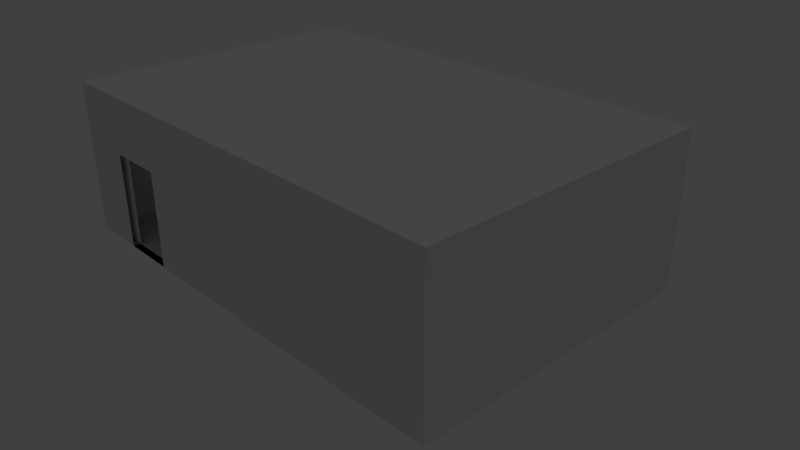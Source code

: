 # Source: Room.blend  (saved by Blender 2.78.0; exported with 4.5.12 LTS)
import bpy
from mathutils import Matrix  # noqa: F401  (used for matrix-valued properties, if any)

bpy.ops.wm.read_factory_settings(use_empty=True)
scene = bpy.context.scene
scene.name = 'Scene'

# ---- collections
col_collection_1 = bpy.data.collections.new('Collection 1'); scene.collection.children.link(col_collection_1)

# ---- materials (node trees are filled in below, after node groups)
mat_regular = bpy.data.materials.new('regular')
mat_regular.alpha_threshold = 0.0
mat_regular.roughness = 0.5
mat_glass = bpy.data.materials.new('Glass')
mat_glass.alpha_threshold = 0.0
mat_glass.roughness = 0.5

# ---- material node trees
mat_regular.use_nodes = True; mat_regular.node_tree.nodes.clear()
_N = mat_regular.node_tree.nodes; _L = mat_regular.node_tree.links
n0 = _N.new('ShaderNodeOutputMaterial'); n0.name = 'Material Output'; n0.location = (300, 300)
n1 = _N.new('ShaderNodeBsdfDiffuse'); n1.name = 'Diffuse BSDF'; n1.location = (10, 300)
_L.new(n1.outputs[0], n0.inputs[0])
n0.is_active_output = True
mat_glass.use_nodes = True; mat_glass.node_tree.nodes.clear()
_N = mat_glass.node_tree.nodes; _L = mat_glass.node_tree.links
n0 = _N.new('ShaderNodeOutputMaterial'); n0.name = 'Material Output'; n0.location = (300, 300)
n1 = _N.new('ShaderNodeBsdfTransparent'); n1.name = 'Transparent BSDF'; n1.location = (10, 300)
n1.inputs[0].default_value = (0.8, 0.8, 0.8, 1.0)
_L.new(n1.outputs[0], n0.inputs[0])
n0.is_active_output = True

# ---- world
world_world = bpy.data.worlds.new('World'); scene.world = world_world
world_world.color = (0.05088, 0.05088, 0.05088)
world_world.use_sun_shadow = False
world_world.sun_shadow_jitter_overblur = 0.0
world_world.cycles.sampling_method = 'MANUAL'

# ---- cameras
cam_camera = bpy.data.cameras.new('Camera')
cam_camera.clip_end = 100.0
cam_camera.lens = 35.0
cam_camera.sensor_width = 32.0
cam_camera.sensor_height = 18.0
cam_camera.ortho_scale = 7.314
cam_camera.dof.focus_distance = 0.0

# ---- lights
light_lamp = bpy.data.lights.new('Lamp', 'SUN')
light_lamp.transmission_factor = 0.0
light_lamp.cutoff_distance = 30.0
light_lamp.angle = 0.1993
light_lamp.energy = 1.0
light_lamp.shadow_buffer_clip_start = 1.001
light_lamp.shadow_soft_size = 0.1
light_lamp.shadow_cascade_max_distance = 1000.0

# ---- meshes
me_plane = bpy.data.meshes.new('Plane')
me_plane.from_pydata([(-1.0, -1.0, 0.0), (1.0, -1.0, 0.0), (-1.0, 1.0, 0.0), (1.0, 1.0, 0.0), (-1.0, -1.0, 1.0), (1.0, -1.0, 1.0), (-1.0, 1.0, 1.0), (1.0, 1.0, 1.0), (-1.0, -0.5, 1.0), (0.0, 1.0, 1.0), (-1.0, 1.0, 0.375), (-1.0, 0.75, 0.25), (-0.5, 1.0, 1.0), (-1.0, 1.0, 0.625), (-1.0, -0.75, 0.0), (0.5, 1.0, 0.0), (0.5, 1.0, 1.0), (-1.0, 0.0, 0.125), (-1.0, -0.5, 0.75), (0.0, 1.0, 0.75), (0.5, 1.0, 0.5), (0.5, 1.0, 0.25), (0.5, 1.0, 0.75), (-0.75, 1.0, 0.0), (-0.75, 1.0, 1.0), (-1.0, 0.25, 0.75), (-1.0, 0.5, 0.75), (-1.0, -0.5, 0.0), (0.25, 1.0, 1.0), (-0.25, 1.0, 0.5), (-0.25, 1.0, 0.0), (-0.25, 1.0, 1.0), (-1.0, 1.0, 0.125), (-1.0, -0.5, 0.25), (-1.0, 0.0, 0.5), (0.75, 1.0, 1.0), (-1.0, -0.5, 0.875), (-1.0, 0.5, 0.0), (0.0, 1.0, 0.125), (-1.0, 0.55, 0.375), (-0.25, 1.0, 0.25), (-1.0, -0.75, 0.75), (0.5, 1.0, 0.375), (0.5, 1.0, 0.125), (-1.0, -0.5, 0.5), (0.5, 1.0, 0.625), (0.25, 1.0, 0.75), (-0.25, 1.0, 0.75), (-1.0, -0.75, 0.5), (-1.0, -0.75, 0.25), (-0.25, 1.0, 0.625), (-1.0, 0.55, 0.125), (0.25, 1.0, 0.125), (-1.0, 0.55, 0.625), (-0.25, 1.0, 0.125), (-0.25, 1.0, 0.375), (-1.0, -1.0, 0.125), (-1.0, -1.0, 0.625), (0.0, 1.35, 0.375), (0.0, 1.35, 0.5), (-0.25, 1.2, 0.5), (0.0, 1.35, 0.625), (0.0, 1.35, 0.75), (0.0, 1.35, 0.125), (0.0, 1.35, 0.25), (0.25, 1.35, 0.5), (0.5, 1.2, 0.5), (-0.25, 1.2, 0.25), (0.5, 1.2, 0.375), (0.5, 1.2, 0.125), (0.5, 1.2, 0.25), (0.25, 1.35, 0.25), (0.5, 1.2, 0.625), (0.5, 1.2, 0.75), (0.25, 1.35, 0.75), (-0.25, 1.2, 0.75), (-0.25, 1.2, 0.625), (0.25, 1.35, 0.625), (0.25, 1.35, 0.125), (-0.25, 1.2, 0.125), (-0.25, 1.2, 0.375), (0.25, 1.35, 0.375), (-1.0, -0.25, 0.25), (-1.0, -0.5, 0.375), (-1.0, 0.5, 1.0), (-1.0, 0.5, 0.875), (-1.0, 0.75, 0.5), (-1.0, 0.0, 0.875), (-1.0, -1.0, 0.25), (-1.0, -1.0, 0.875), (-0.5, -1.0, 0.0), (-0.5, -1.0, 1.0), (-1.0, -1.0, 0.75), (-1.0, -1.0, 0.375), (-0.5, -1.0, 0.5), (-0.5, -1.0, 0.25), (-1.0, -1.0, 0.5), (-1.0, 0.0, 0.625), (-1.0, -0.5, 0.125), (-1.0, 1.0, 0.25), (-1.0, 0.75, 1.0), (-1.0, 0.75, 0.0), (-1.0, -0.75, 1.0), (-1.0, 0.0, 0.25), (-1.0, 0.0, 0.375), (-0.75, -1.0, 0.5), (-1.0, 0.75, 0.75), (-1.0, -0.25, 0.5), (-1.0, 1.0, 0.75), (-1.0, 1.0, 0.875), (-0.75, -1.0, 0.0), (-0.75, -1.0, 1.0), (-1.0, 0.0, 0.75), (-1.0, -0.25, 0.0), (-0.5, -1.0, 0.375), (-0.5, -1.0, 0.125), (-0.75, -1.0, 0.25), (-1.0, 1.0, 0.5), (-0.5, -1.0, 0.625), (-1.0, 0.0, 1.0), (-0.75, -1.0, 0.625), (-1.0, 0.0, 0.0), (-0.75, -1.0, 0.125), (-0.75, -1.0, 0.375), (-1.0, 0.55, 0.75), (-1.0, -0.25, 0.75), (-1.0, -0.25, 1.0), (-1.0, -0.5, 0.625), (-1.0, 0.25, 1.0), (-1.0, 0.25, 0.0), (-1.0, -0.75, 0.625), (-1.0, -0.25, 0.625), (-1.0, -0.25, 0.875), (-1.0, 0.55, 0.0), (-1.0, 0.75, 0.625), (-1.0, 0.75, 0.875), (-1.0, 0.55, 0.5), (-1.0, 0.75, 0.125), (-1.0, 0.75, 0.375), (-1.0, -0.75, 0.125), (-1.0, -0.25, 0.125), (-1.0, -0.25, 0.375), (-1.0, -0.75, 0.375), (-1.0, 0.55, 0.25), (-1.0, 0.25, 0.875), (-1.0, -0.75, 0.875), (-1.167, 0.75, 0.0), (-1.167, 0.5, 0.0), (-1.167, 0.0, 0.625), (-1.167, 0.0, 0.75), (-1.167, 0.0, 0.375), (-1.167, 0.0, 0.5), (-1.167, 0.5, 0.5), (-1.167, 0.75, 0.5), (-1.167, 0.0, 0.25), (-1.167, 0.5, 0.75), (-1.167, 0.75, 0.75), (-1.167, 0.25, 0.25), (-1.167, 0.5, 0.25), (-1.167, 0.25, 0.75), (-1.167, 0.0, 0.125), (-1.167, 0.75, 0.25), (-1.167, 0.5, 0.125), (-1.167, 0.5, 0.375), (-1.167, 0.5, 0.625), (-1.167, 0.25, 0.5), (-1.167, 0.25, 0.0), (-1.167, 0.0, 0.0), (-1.167, 0.25, 0.625), (-1.167, 0.75, 0.625), (-1.167, 0.25, 0.125), (-1.167, 0.75, 0.125), (-1.167, 0.75, 0.375), (-1.167, 0.25, 0.375), (-1.033, -1.037, -0.01385), (1.027, -1.037, -0.01385), (-1.033, 1.023, -0.01385), (1.027, 1.023, -0.01385), (-1.033, -1.037, 1.016), (1.027, -1.037, 1.016), (-1.033, 1.023, 1.016), (1.027, 1.023, 1.016), (-1.033, -0.5217, 1.016), (-0.002846, 1.023, 1.016), (-1.033, 1.023, 0.3724), (-1.033, 0.7658, 0.2436), (-0.5178, 1.023, 1.016), (-1.033, 1.023, 0.6299), (-1.033, -0.7792, -0.01385), (0.5122, 1.023, -0.01385), (0.5122, 1.023, 1.016), (-1.033, -0.006742, 0.1149), (-1.033, -0.5217, 0.7586), (-0.002846, 1.023, 0.7586), (0.5122, 1.023, 0.5011), (0.5122, 1.023, 0.2436), (0.5122, 1.023, 0.7586), (-0.7753, 1.023, -0.01385), (-0.7753, 1.023, 1.016), (-1.033, 0.2508, 0.7586), (-1.033, 0.5083, 0.7586), (-1.033, -0.5217, -0.01385), (0.2547, 1.023, 1.016), (-0.2603, 1.023, 0.5011), (-0.2603, 1.023, -0.01385), (-0.2603, 1.023, 1.016), (-1.033, 1.023, 0.1149), (-1.033, -0.5217, 0.2436), (-1.033, -0.006742, 0.5011), (0.7697, 1.023, 1.016), (-1.033, -0.5217, 0.8874), (-1.033, 0.5083, -0.01385), (-0.002846, 1.023, 0.1149), (-0.2603, 1.023, 0.2436), (-1.033, -0.7792, 0.7586), (0.5122, 1.023, 0.3724), (0.5122, 1.023, 0.1149), (-1.033, -0.5217, 0.5011), (0.5122, 1.023, 0.6299), (0.2547, 1.023, 0.7586), (-0.2603, 1.023, 0.7586), (-1.033, -0.7792, 0.5011), (-1.033, -0.7792, 0.2436), (-0.2603, 1.023, 0.6299), (0.2547, 1.023, 0.1149), (-0.2603, 1.023, 0.1149), (-0.2603, 1.023, 0.3724), (-1.033, -1.037, 0.1149), (-1.033, -1.037, 0.6299), (-1.033, -0.2642, 0.2436), (-1.033, -0.5217, 0.3724), (-1.033, 0.5083, 1.016), (-1.033, 0.5083, 0.8874), (-1.033, 0.7658, 0.5011), (-1.033, -0.006742, 0.8874), (-1.033, -1.037, 0.2436), (-1.033, -1.037, 0.8874), (-0.5178, -1.037, -0.01385), (-0.5178, -1.037, 1.016), (-1.033, -1.037, 0.7586), (-1.033, -1.037, 0.3724), (-0.5178, -1.037, 0.5011), (-0.5178, -1.037, 0.2436), (-1.033, -1.037, 0.5011), (-1.033, -0.006742, 0.6299), (-1.033, -0.5217, 0.1149), (-1.033, 1.023, 0.2436), (-1.033, 0.7658, 1.016), (-1.033, 0.7658, -0.01385), (-1.033, -0.7792, 1.016), (-1.033, -0.006742, 0.2436), (-1.033, -0.006742, 0.3724), (-0.7753, -1.037, 0.5011), (-1.033, 0.7658, 0.7586), (-1.033, -0.2642, 0.5011), (-1.033, 1.023, 0.7586), (-1.033, 1.023, 0.8874), (-0.7753, -1.037, -0.01385), (-0.7753, -1.037, 1.016), (-1.033, -0.006742, 0.7586), (-1.033, -0.2642, -0.01385), (-0.5178, -1.037, 0.3724), (-0.5178, -1.037, 0.1149), (-0.7753, -1.037, 0.2436), (-1.033, 1.023, 0.5011), (-0.5178, -1.037, 0.6299), (-1.033, -0.006742, 1.016), (-0.7753, -1.037, 0.6299), (-1.033, -0.006742, -0.01385), (-0.7753, -1.037, 0.1149), (-0.7753, -1.037, 0.3724), (-0.7753, -0.9852, -0.01385), (-0.5178, -0.9852, -0.01385), (-1.033, -0.2642, 0.7586), (-1.033, -0.2642, 1.016), (-1.033, -0.5217, 0.6299), (-1.033, 0.2508, 1.016), (-1.033, 0.2508, -0.01385), (-1.033, -0.7792, 0.6299), (-1.033, -0.2642, 0.6299), (-1.033, -0.2642, 0.8874), (-1.033, 0.7658, 0.6299), (-1.033, 0.7658, 0.8874), (-1.033, 0.7658, 0.1149), (-1.033, 0.7658, 0.3724), (-1.033, -0.7792, 0.1149), (-1.033, -0.2642, 0.1149), (-1.033, -0.2642, 0.3724), (-1.033, -0.7792, 0.3724), (-1.033, 0.2508, 0.8874), (-1.033, -0.7792, 0.8874), (-1.205, 0.7658, -0.01385), (-1.205, 0.5083, -0.01385), (-1.205, -0.006742, 0.6299), (-1.205, -0.006742, 0.7586), (-1.205, -0.006742, 0.3724), (-1.205, -0.006742, 0.5011), (-1.205, 0.5083, 0.5011), (-1.205, 0.7658, 0.5011), (-1.205, -0.006742, 0.2436), (-1.205, 0.5083, 0.7586), (-1.205, 0.7658, 0.7586), (-1.205, 0.2508, 0.2436), (-1.205, 0.5083, 0.2436), (-1.205, 0.2508, 0.7586), (-1.205, -0.006742, 0.1149), (-1.205, 0.7658, 0.2436), (-1.205, 0.5083, 0.1149), (-1.205, 0.5083, 0.3724), (-1.205, 0.5083, 0.6299), (-1.205, 0.2508, 0.5011), (-1.205, 0.2508, -0.01385), (-1.205, -0.006742, -0.01385), (-1.205, 0.2508, 0.6299), (-1.205, 0.7658, 0.6299), (-1.205, 0.2508, 0.1149), (-1.205, 0.7658, 0.1149), (-1.205, 0.7658, 0.3724), (-1.205, 0.2508, 0.3724)], [], [(0, 110, 90, 1, 3, 15, 30, 23, 2, 101, 37, 129, 121, 113, 27, 14), (4, 102, 8, 126, 119, 128, 84, 100, 6, 24, 12, 31, 9, 28, 16, 35, 7, 5, 91, 111), (1, 5, 7, 3), (145, 102, 4, 89), (45, 72, 66, 20), (20, 66, 68, 42), (5, 1, 90, 115, 95, 114, 94, 118, 91), (55, 80, 60, 29), (9, 31, 47, 19, 46, 22, 16, 28), (46, 74, 73, 22), (29, 60, 76, 50), (38, 63, 79, 54), (52, 78, 63, 38), (22, 73, 72, 45), (50, 76, 75, 47), (43, 69, 78, 52), (42, 21, 43, 15, 3, 7, 35, 16, 22, 45, 20), (54, 79, 67, 40), (42, 68, 70, 21), (19, 62, 74, 46), (47, 75, 62, 19), (21, 70, 69, 43), (15, 43, 52, 38, 54, 30), (81, 65, 59, 58), (78, 71, 64, 63), (77, 74, 62, 61), (61, 62, 75, 76), (59, 61, 76, 60), (72, 73, 74, 77), (66, 72, 77, 65), (65, 77, 61, 59), (69, 70, 71, 78), (63, 64, 67, 79), (58, 59, 60, 80), (64, 58, 80, 67), (68, 66, 65, 81), (70, 68, 81, 71), (71, 81, 58, 64), (40, 67, 80, 55), (91, 118, 120, 111), (6, 109, 108, 13, 117, 10, 99, 32, 2, 23, 24), (120, 105, 123, 116, 122, 110, 0, 56, 88, 93, 96, 57, 92, 89, 4, 111), (29, 50, 47, 31, 12, 24, 23, 30, 54, 40, 55), (144, 128, 119, 87), (137, 171, 146, 101), (142, 48, 96, 93), (141, 107, 44, 83), (140, 82, 33, 98), (139, 49, 88, 56), (37, 147, 166, 129), (104, 150, 151, 34), (11, 161, 171, 137), (135, 100, 84, 85), (34, 151, 148, 97), (121, 167, 160, 17), (132, 126, 8, 36), (131, 125, 18, 127), (130, 41, 92, 57), (127, 18, 41, 130), (44, 127, 130, 48), (48, 130, 57, 96), (97, 112, 125, 131), (34, 97, 131, 107), (107, 131, 127, 44), (87, 119, 126, 132), (112, 87, 132, 125), (125, 132, 36, 18), (17, 160, 154, 103), (103, 154, 150, 104), (112, 149, 159, 25), (13, 108, 106, 134), (117, 13, 134, 86), (25, 159, 155, 26), (109, 6, 100, 135), (108, 109, 135, 106), (106, 135, 85, 26), (138, 172, 161, 11), (97, 148, 149, 112), (129, 166, 167, 121), (32, 99, 11, 137), (2, 32, 137, 101), (86, 153, 172, 138), (10, 117, 86, 138), (99, 10, 138, 11), (101, 146, 147, 37), (98, 33, 49, 139), (27, 98, 139, 14), (14, 139, 56, 0), (17, 103, 82, 140), (121, 17, 140, 113), (113, 140, 98, 27), (104, 34, 107, 141), (103, 104, 141, 82), (82, 141, 83, 33), (83, 44, 48, 142), (33, 83, 142, 49), (49, 142, 93, 88), (134, 169, 153, 86), (26, 155, 156, 106), (106, 156, 169, 134), (85, 84, 128, 144), (26, 85, 144, 25), (25, 144, 87, 112), (36, 8, 102, 145), (18, 36, 145, 41), (41, 145, 89, 92), (173, 165, 151, 150), (172, 153, 152, 163), (171, 161, 158, 162), (170, 157, 154, 160), (169, 156, 155, 164), (168, 159, 149, 148), (164, 155, 159, 168), (152, 164, 168, 165), (165, 168, 148, 151), (153, 169, 164, 152), (162, 158, 157, 170), (147, 162, 170, 166), (166, 170, 160, 167), (146, 171, 162, 147), (161, 172, 163, 158), (163, 152, 165, 173), (158, 163, 173, 157), (157, 173, 150, 154), (101, 137, 51, 133), (134, 106, 124, 53), (138, 86, 136, 39), (86, 134, 53, 136), (137, 11, 143, 51), (11, 138, 39, 143), (174, 188, 201, 260, 268, 277, 211, 248, 176, 197, 204, 189, 177, 175, 237, 257), (178, 258, 238, 179, 181, 209, 190, 202, 183, 205, 186, 198, 180, 247, 231, 276, 266, 274, 182, 249), (175, 177, 181, 179), (290, 236, 178, 249), (179, 238, 265, 241, 261, 242, 262, 237, 175), (183, 202, 190, 196, 219, 193, 220, 205), (215, 194, 218, 196, 190, 209, 181, 177, 189, 216, 195), (189, 204, 225, 212, 224, 216), (257, 237, 272, 271), (238, 258, 267, 265), (180, 198, 197, 176, 206, 246, 184, 264, 187, 255, 256), (267, 258, 178, 236, 239, 228, 243, 240, 235, 227, 174, 257, 269, 263, 270, 252), (203, 226, 213, 225, 204, 197, 198, 186, 205, 220, 223), (289, 234, 266, 276), (283, 248, 291, 316), (288, 240, 243, 221), (287, 230, 217, 254), (286, 245, 207, 229), (285, 227, 235, 222), (211, 277, 311, 292), (251, 208, 296, 295), (185, 283, 316, 306), (282, 232, 231, 247), (208, 244, 293, 296), (268, 191, 305, 312), (280, 210, 182, 274), (279, 275, 192, 273), (278, 228, 239, 214), (275, 278, 214, 192), (217, 221, 278, 275), (221, 243, 228, 278), (244, 279, 273, 259), (208, 254, 279, 244), (254, 217, 275, 279), (234, 280, 274, 266), (259, 273, 280, 234), (273, 192, 210, 280), (191, 250, 299, 305), (250, 251, 295, 299), (259, 199, 304, 294), (187, 281, 253, 255), (264, 233, 281, 187), (199, 200, 300, 304), (256, 282, 247, 180), (255, 253, 282, 256), (253, 200, 232, 282), (284, 185, 306, 317), (244, 259, 294, 293), (277, 268, 312, 311), (206, 283, 185, 246), (176, 248, 283, 206), (233, 284, 317, 298), (184, 284, 233, 264), (246, 185, 284, 184), (248, 211, 292, 291), (245, 285, 222, 207), (201, 188, 285, 245), (188, 174, 227, 285), (191, 286, 229, 250), (268, 260, 286, 191), (260, 201, 245, 286), (251, 287, 254, 208), (250, 229, 287, 251), (229, 207, 230, 287), (230, 288, 221, 217), (207, 222, 288, 230), (222, 235, 240, 288), (281, 233, 298, 314), (200, 253, 301, 300), (253, 281, 314, 301), (232, 289, 276, 231), (200, 199, 289, 232), (199, 259, 234, 289), (210, 290, 249, 182), (192, 214, 290, 210), (214, 239, 236, 290), (318, 295, 296, 310), (317, 308, 297, 298), (316, 307, 303, 306), (315, 305, 299, 302), (314, 309, 300, 301), (313, 293, 294, 304), (309, 313, 304, 300), (297, 310, 313, 309), (310, 296, 293, 313), (298, 297, 309, 314), (307, 315, 302, 303), (292, 311, 315, 307), (311, 312, 305, 315), (291, 292, 307, 316), (306, 303, 308, 317), (308, 318, 310, 297), (303, 302, 318, 308), (302, 299, 295, 318)])
me_plane.polygons.foreach_set('material_index', [0, 0, 0, 0, 0, 0, 0, 0, 0, 0, 0, 0, 0, 0, 0, 0, 0, 0, 0, 0, 0, 0, 0, 1, 1, 1, 1, 1, 1, 1, 1, 1, 1, 1, 1, 1, 1, 1, 0, 0, 0, 0, 0, 0, 0, 0, 0, 0, 0, 0, 0, 0, 0, 0, 0, 0, 0, 0, 0, 0, 0, 0, 0, 0, 0, 0, 0, 0, 0, 0, 0, 0, 0, 0, 0, 0, 0, 0, 0, 0, 0, 0, 0, 0, 0, 0, 0, 0, 0, 0, 0, 0, 0, 0, 0, 0, 0, 0, 0, 0, 0, 0, 0, 0, 0, 0, 0, 0, 0, 0, 0, 0, 0, 0, 0, 0, 0, 0, 0, 0, 0, 0, 0, 0, 0, 0, 0, 0, 0, 0, 0, 0, 0, 0, 0, 0, 0, 0, 0, 0, 0, 0, 0, 0, 0, 0, 0, 0, 0, 0, 0, 0, 0, 0, 0, 0, 0, 0, 0, 0, 0, 0, 0, 0, 0, 0, 0, 0, 0, 0, 0, 0, 0, 0, 0, 0, 0, 0, 0, 0, 0, 0, 0, 0, 0, 0, 0, 0, 0, 0, 0, 0, 0, 0, 0, 0, 0, 0, 0, 0, 0, 0, 0, 0, 0, 0, 0, 0, 0, 0, 0, 0, 0, 0, 0, 0, 0, 0, 0, 0, 0, 0, 0, 0])
me_plane.materials.append(mat_regular)
me_plane.materials.append(mat_glass)
me_plane.use_remesh_preserve_volume = False
me_plane.use_remesh_preserve_attributes = False
me_plane.use_mirror_vertex_groups = False
me_plane.update()

# ---- objects
ob_room = bpy.data.objects.new('Room', me_plane)
ob_lamp = bpy.data.objects.new('Lamp', light_lamp)
ob_camera = bpy.data.objects.new('Camera', cam_camera)

# ---- transforms, parenting, visibility, modifiers, constraints
ob_room.location = (0.0, 0.0, 0.0)
ob_room.scale = (3.0, 2.0, 2.0)
ob_room.lineart.crease_threshold = 0.0
ob_lamp.location = (0.2561, 6.83, 1.314)
ob_lamp.rotation_euler = (1.404, 1.159, 2.995)
ob_lamp.lock_rotations_4d = False
ob_lamp.empty_display_type = 'ARROWS'
ob_lamp.color = (0.0, 0.0, 0.0, 0.0)
ob_lamp.lineart.crease_threshold = 0.0
ob_camera.location = (7.481, -6.508, 5.344)
ob_camera.rotation_euler = (1.109, 0.0, 0.8149)
ob_camera.lock_rotations_4d = False
ob_camera.empty_display_type = 'ARROWS'
ob_camera.color = (0.0, 0.0, 0.0, 0.0)
ob_camera.display_type = 'WIRE'
ob_camera.lineart.crease_threshold = 0.0

# ---- collection membership
col_collection_1.objects.link(ob_room)
col_collection_1.objects.link(ob_lamp)
col_collection_1.objects.link(ob_camera)

# ---- scene / render settings (as saved in the file)
scene.camera = ob_camera
scene.frame_start = 1; scene.frame_end = 250; scene.frame_set(1)
scene.render.engine = 'CYCLES'
scene.render.resolution_percentage = 50
scene.render.dither_intensity = 0.0
scene.cycles.use_denoising = False
scene.cycles.samples = 128
scene.cycles.sampling_pattern = 'TABULATED_SOBOL'
scene.cycles.light_sampling_threshold = 0.0
scene.cycles.use_adaptive_sampling = False
scene.cycles.use_light_tree = False
scene.cycles.blur_glossy = 0.0
scene.cycles.sample_clamp_indirect = 0.0
scene.view_settings.view_transform = 'Standard'
bpy.context.view_layer.update()

